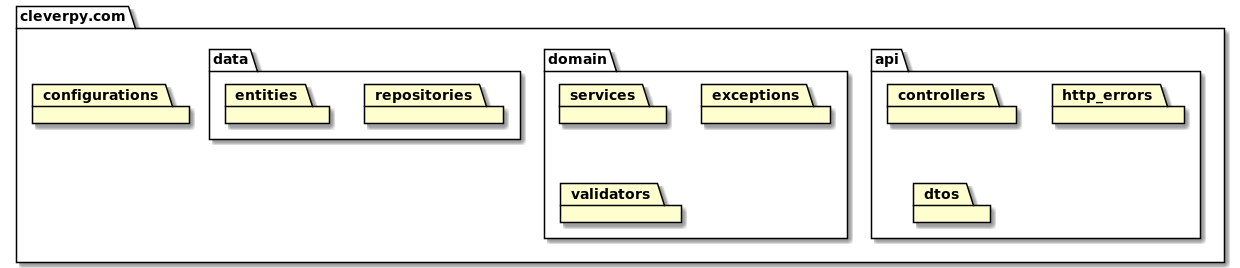

The diagram above was rendered by PlantUML. Its source (embedded in the PNG):
@startuml
package "cleverpy.com" {
  package "configurations"
  package "api" {
    package "controllers"
    package "http_errors"
    package "dtos"
  }
  package "domain" {
    package "services"
    package "exceptions"
    package "validators"
  }
  package "data" {
    package "repositories"
    package "entities"
  }
}
@enduml